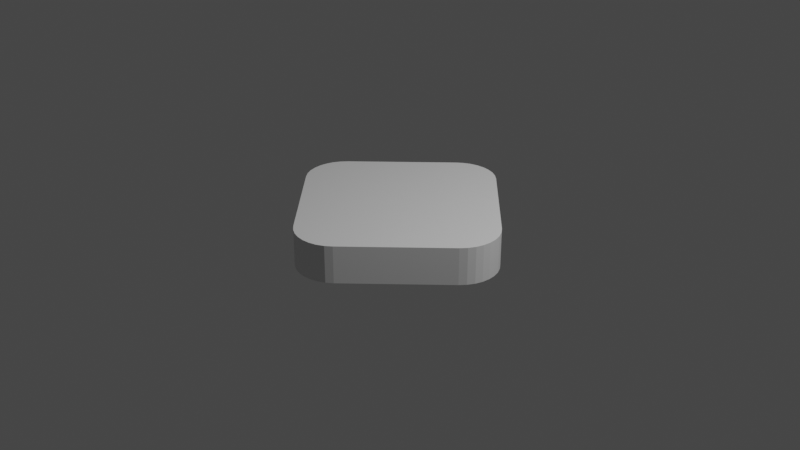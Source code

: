 # Source: counter.blend  (saved by Blender 3.6.11; exported with 4.5.12 LTS)
import bpy
from mathutils import Matrix  # noqa: F401  (used for matrix-valued properties, if any)

bpy.ops.wm.read_factory_settings(use_empty=True)
scene = bpy.context.scene
scene.name = 'Scene'

# ---- collections
col_collection = bpy.data.collections.new('Collection'); scene.collection.children.link(col_collection)

# ---- materials (node trees are filled in below, after node groups)
mat_material = bpy.data.materials.new('Material')
mat_material.alpha_threshold = 0.0
mat_material.use_transparent_shadow = False
mat_material.roughness = 0.5
mat_material.line_color = (0.0, 0.0, 0.0, 1.0)

# ---- material node trees
mat_material.use_nodes = True; mat_material.node_tree.nodes.clear()
_N = mat_material.node_tree.nodes; _L = mat_material.node_tree.links
n0 = _N.new('ShaderNodeOutputMaterial'); n0.name = 'Material Output'; n0.location = (300, 300)
n1 = _N.new('ShaderNodeBsdfPrincipled'); n1.name = 'Principled BSDF'; n1.location = (10, 300)
n1.distribution = 'GGX'
n1.subsurface_method = 'RANDOM_WALK_SKIN'
n1.inputs[3].default_value = 1.45
n1.inputs[27].default_value = (0.0, 0.0, 0.0, 1.0)
n1.inputs[28].default_value = 1.0
_L.new(n1.outputs[0], n0.inputs[0])
n0.is_active_output = True

# ---- world
world_world = bpy.data.worlds.new('World'); scene.world = world_world
world_world.use_nodes = True; world_world.node_tree.nodes.clear()
_N = world_world.node_tree.nodes; _L = world_world.node_tree.links
n0 = _N.new('ShaderNodeOutputWorld'); n0.name = 'World Output'; n0.location = (300, 300)
n1 = _N.new('ShaderNodeBackground'); n1.name = 'Background'; n1.location = (10, 300)
n1.inputs[0].default_value = (0.05088, 0.05088, 0.05088, 1.0)
_L.new(n1.outputs[0], n0.inputs[0])
n0.is_active_output = True
world_world.color = (0.05088, 0.05088, 0.05088)
world_world.use_sun_shadow = False
world_world.sun_shadow_jitter_overblur = 0.0

# ---- cameras
cam_camera = bpy.data.cameras.new('Camera')
cam_camera.clip_end = 100.0
cam_camera.ortho_scale = 7.314

# ---- lights
light_light = bpy.data.lights.new('Light', 'POINT')
light_light.transmission_factor = 0.0
light_light.energy = 1000.0
light_light.shadow_soft_size = 0.1
light_light.shadow_maximum_resolution = 0.006
light_light.use_absolute_resolution = True

# ---- meshes
me_cube = bpy.data.meshes.new('Cube')
me_cube.from_pydata([(0.2922, 1.122, 0.1956), (-0.2922, 1.122, 0.1956), (0.2296, 1.173, 0.1956), (0.1581, 1.212, 0.1956), (0.08062, 1.235, 0.1956), (-5.96e-08, 1.243, 0.1956), (-0.08062, 1.235, 0.1956), (-0.1581, 1.212, 0.1956), (-0.2296, 1.173, 0.1956), (-0.2922, 1.122, -0.1956), (0.2922, 1.122, -0.1956), (-0.2296, 1.173, -0.1956), (-0.1581, 1.212, -0.1956), (-0.08062, 1.235, -0.1956), (-5.96e-08, 1.243, -0.1956), (0.08062, 1.235, -0.1956), (0.1581, 1.212, -0.1956), (0.2296, 1.173, -0.1956), (1.122, -0.2922, 0.1956), (1.122, 0.2922, 0.1956), (1.173, -0.2296, 0.1956), (1.212, -0.1581, 0.1956), (1.235, -0.08062, 0.1956), (1.243, 0.0, 0.1956), (1.235, 0.08062, 0.1956), (1.212, 0.1581, 0.1956), (1.173, 0.2296, 0.1956), (1.122, 0.2922, -0.1956), (1.122, -0.2922, -0.1956), (1.173, 0.2296, -0.1956), (1.212, 0.1581, -0.1956), (1.235, 0.08062, -0.1956), (1.243, 0.0, -0.1956), (1.235, -0.08062, -0.1956), (1.212, -0.1581, -0.1956), (1.173, -0.2296, -0.1956), (-1.122, 0.2922, 0.1956), (-1.122, -0.2922, 0.1956), (-1.173, 0.2296, 0.1956), (-1.212, 0.1581, 0.1956), (-1.235, 0.08062, 0.1956), (-1.243, 0.0, 0.1956), (-1.235, -0.08062, 0.1956), (-1.212, -0.1581, 0.1956), (-1.173, -0.2296, 0.1956), (-1.122, -0.2922, -0.1956), (-1.122, 0.2922, -0.1956), (-1.173, -0.2296, -0.1956), (-1.212, -0.1581, -0.1956), (-1.235, -0.08062, -0.1956), (-1.243, 0.0, -0.1956), (-1.235, 0.08062, -0.1956), (-1.212, 0.1581, -0.1956), (-1.173, 0.2296, -0.1956), (-0.2922, -1.122, 0.1956), (0.2922, -1.122, 0.1956), (-0.2296, -1.173, 0.1956), (-0.1581, -1.212, 0.1956), (-0.08062, -1.235, 0.1956), (-5.96e-08, -1.243, 0.1956), (0.08062, -1.235, 0.1956), (0.1581, -1.212, 0.1956), (0.2296, -1.173, 0.1956), (0.2922, -1.122, -0.1956), (-0.2922, -1.122, -0.1956), (0.2296, -1.173, -0.1956), (0.1581, -1.212, -0.1956), (0.08062, -1.235, -0.1956), (-5.96e-08, -1.243, -0.1956), (-0.08062, -1.235, -0.1956), (-0.1581, -1.212, -0.1956), (-0.2296, -1.173, -0.1956)], [], [(45, 47, 48, 49, 50, 51, 52, 53, 46, 9, 11, 12, 13, 14, 15, 16, 17, 10, 27, 29, 30, 31, 32, 33, 34, 35, 28, 63, 65, 66, 67, 68, 69, 70, 71, 64), (64, 54, 37, 45), (28, 18, 55, 63), (0, 2, 3, 4, 5, 6, 7, 8, 1, 36, 38, 39, 40, 41, 42, 43, 44, 37, 54, 56, 57, 58, 59, 60, 61, 62, 55, 18, 20, 21, 22, 23, 24, 25, 26, 19), (10, 0, 19, 27), (0, 10, 17, 2), (2, 17, 16, 3), (3, 16, 15, 4), (4, 15, 14, 5), (5, 14, 13, 6), (6, 13, 12, 7), (7, 12, 11, 8), (8, 11, 9, 1), (63, 55, 62, 65), (65, 62, 61, 66), (66, 61, 60, 67), (67, 60, 59, 68), (68, 59, 58, 69), (69, 58, 57, 70), (70, 57, 56, 71), (71, 56, 54, 64), (18, 28, 35, 20), (20, 35, 34, 21), (21, 34, 33, 22), (22, 33, 32, 23), (23, 32, 31, 24), (24, 31, 30, 25), (25, 30, 29, 26), (26, 29, 27, 19), (36, 46, 53, 38), (38, 53, 52, 39), (39, 52, 51, 40), (40, 51, 50, 41), (41, 50, 49, 42), (42, 49, 48, 43), (43, 48, 47, 44), (44, 47, 45, 37), (46, 36, 1, 9)])
_uv = me_cube.uv_layers.new(name='UVMap')
_uv.uv.foreach_set('vector', [0.125, 0.5517, 0.126, 0.5416, 0.1289, 0.5319, 0.1337, 0.523, 0.1401, 0.5151, 0.148, 0.5087, 0.1569, 0.5039, 0.1666, 0.501, 0.1767, 0.5, 0.3233, 0.5, 0.3334, 0.501, 0.3431, 0.5039, 0.352, 0.5087, 0.3599, 0.5151, 0.3663, 0.523, 0.3711, 0.5319, 0.374, 0.5416, 0.375, 0.5517, 0.375, 0.6983, 0.374, 0.7084, 0.3711, 0.7181, 0.3663, 0.727, 0.3599, 0.7349, 0.352, 0.7413, 0.3431, 0.7461, 0.3334, 0.749, 0.3233, 0.75, 0.1767, 0.75, 0.1666, 0.749, 0.1569, 0.7461, 0.148, 0.7413, 0.1401, 0.7349, 0.1337, 0.727, 0.1289, 0.7181, 0.126, 0.7084, 0.125, 0.6983, 0.375, 0.05165, 0.625, 0.05165, 0.625, 0.1983, 0.375, 0.1983, 0.375, 0.8017, 0.625, 0.8017, 0.625, 0.9483, 0.375, 0.9483, 0.625, 0.5517, 0.626, 0.5416, 0.6289, 0.5319, 0.6337, 0.523, 0.6401, 0.5151, 0.648, 0.5087, 0.6569, 0.5039, 0.6666, 0.501, 0.6767, 0.5, 0.8233, 0.5, 0.8334, 0.501, 0.8431, 0.5039, 0.852, 0.5087, 0.8599, 0.5151, 0.8663, 0.523, 0.8711, 0.5319, 0.874, 0.5416, 0.875, 0.5517, 0.875, 0.6983, 0.874, 0.7084, 0.8711, 0.7181, 0.8663, 0.727, 0.8599, 0.7349, 0.852, 0.7413, 0.8431, 0.7461, 0.8334, 0.749, 0.8233, 0.75, 0.6767, 0.75, 0.6666, 0.749, 0.6569, 0.7461, 0.648, 0.7413, 0.6401, 0.7349, 0.6337, 0.727, 0.6289, 0.7181, 0.626, 0.7084, 0.625, 0.6983, 0.375, 0.5517, 0.625, 0.5517, 0.625, 0.6983, 0.375, 0.6983, 0.625, 0.5517, 0.375, 0.5517, 0.375, 0.5416, 0.625, 0.5416, 0.625, 0.5416, 0.375, 0.5416, 0.375, 0.5319, 0.625, 0.5319, 0.625, 0.5319, 0.375, 0.5319, 0.375, 0.523, 0.625, 0.523, 0.625, 0.523, 0.375, 0.523, 0.375, 0.5, 0.625, 0.5, 0.625, 0.5, 0.375, 0.5, 0.375, 0.477, 0.625, 0.477, 0.625, 0.477, 0.375, 0.477, 0.375, 0.4681, 0.625, 0.4681, 0.625, 0.4681, 0.375, 0.4681, 0.375, 0.4584, 0.625, 0.4584, 0.625, 0.4584, 0.375, 0.4584, 0.375, 0.4483, 0.625, 0.4483, 0.375, 0.9483, 0.625, 0.9483, 0.625, 0.9584, 0.375, 0.9584, 0.375, 0.9584, 0.625, 0.9584, 0.625, 0.9681, 0.375, 0.9681, 0.375, 0.9681, 0.625, 0.9681, 0.625, 0.977, 0.375, 0.977, 0.375, 0.977, 0.625, 0.977, 0.625, 1.0, 0.375, 1.0, 0.375, 0.0, 0.625, 0.0, 0.625, 0.02296, 0.375, 0.02296, 0.375, 0.02296, 0.625, 0.02296, 0.625, 0.03189, 0.375, 0.03189, 0.375, 0.03189, 0.625, 0.03189, 0.625, 0.04158, 0.375, 0.04158, 0.375, 0.04158, 0.625, 0.04158, 0.625, 0.05165, 0.375, 0.05165, 0.625, 0.8017, 0.375, 0.8017, 0.375, 0.7916, 0.625, 0.7916, 0.625, 0.7916, 0.375, 0.7916, 0.375, 0.7819, 0.625, 0.7819, 0.625, 0.7819, 0.375, 0.7819, 0.375, 0.773, 0.625, 0.773, 0.625, 0.773, 0.375, 0.773, 0.375, 0.75, 0.625, 0.75, 0.625, 0.75, 0.375, 0.75, 0.375, 0.727, 0.625, 0.727, 0.625, 0.727, 0.375, 0.727, 0.375, 0.7181, 0.625, 0.7181, 0.625, 0.7181, 0.375, 0.7181, 0.375, 0.7084, 0.625, 0.7084, 0.625, 0.7084, 0.375, 0.7084, 0.375, 0.6983, 0.625, 0.6983, 0.625, 0.3017, 0.375, 0.3017, 0.375, 0.2916, 0.625, 0.2916, 0.625, 0.2916, 0.375, 0.2916, 0.375, 0.2819, 0.625, 0.2819, 0.625, 0.2819, 0.375, 0.2819, 0.375, 0.273, 0.625, 0.273, 0.625, 0.273, 0.375, 0.273, 0.375, 0.25, 0.625, 0.25, 0.625, 0.25, 0.375, 0.25, 0.375, 0.227, 0.625, 0.227, 0.625, 0.227, 0.375, 0.227, 0.375, 0.2181, 0.625, 0.2181, 0.625, 0.2181, 0.375, 0.2181, 0.375, 0.2084, 0.625, 0.2084, 0.625, 0.2084, 0.375, 0.2084, 0.375, 0.1983, 0.625, 0.1983, 0.375, 0.3017, 0.625, 0.3017, 0.625, 0.4483, 0.375, 0.4483])
me_cube.materials.append(mat_material)
me_cube.use_mirror_vertex_groups = False
me_cube.update()

# ---- objects
ob_cube = bpy.data.objects.new('Cube', me_cube)
ob_light = bpy.data.objects.new('Light', light_light)
ob_camera = bpy.data.objects.new('Camera', cam_camera)

# ---- transforms, parenting, visibility, modifiers, constraints
ob_cube.location = (0.0, 0.0, 0.0)
ob_cube.lock_rotations_4d = False
ob_cube.empty_display_type = 'ARROWS'
ob_cube.lineart.crease_threshold = 0.0
ob_light.location = (4.076, 1.005, 5.904)
ob_light.rotation_euler = (0.6503, 0.05522, 1.866)
ob_light.lock_rotations_4d = False
ob_light.empty_display_type = 'ARROWS'
ob_light.color = (0.0, 0.0, 0.0, 0.0)
ob_light.lineart.crease_threshold = 0.0
ob_camera.location = (7.359, -6.926, 4.958)
ob_camera.rotation_euler = (1.109, 0.0, 0.8149)
ob_camera.lock_rotations_4d = False
ob_camera.empty_display_type = 'ARROWS'
ob_camera.color = (0.0, 0.0, 0.0, 0.0)
ob_camera.display_type = 'WIRE'
ob_camera.lineart.crease_threshold = 0.0

# ---- collection membership
col_collection.objects.link(ob_cube)
col_collection.objects.link(ob_light)
col_collection.objects.link(ob_camera)

# ---- scene / render settings (as saved in the file)
scene.camera = ob_camera
scene.frame_start = 1; scene.frame_end = 250; scene.frame_set(1)
scene.render.engine = 'BLENDER_EEVEE_NEXT'
scene.cycles.sampling_pattern = 'TABULATED_SOBOL'
scene.view_settings.view_transform = 'Filmic'
bpy.context.view_layer.update()
